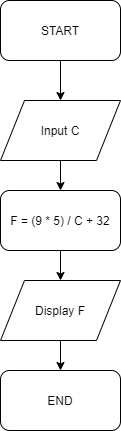

The diagram above was exported from draw.io. Its source (the exported page's mxGraphModel, read from the mxfile embedded in the PNG):
<mxGraphModel dx="851" dy="465" grid="1" gridSize="10" guides="1" tooltips="1" connect="1" arrows="1" fold="1" page="1" pageScale="1" pageWidth="827" pageHeight="1169" math="0" shadow="0">
  <root>
    <mxCell id="0" />
    <mxCell id="1" parent="0" />
    <mxCell id="ffzPhlx0VYqRg3LMIMdz-1" value="START" style="rounded=1;whiteSpace=wrap;html=1;" vertex="1" parent="1">
      <mxGeometry x="340" y="40" width="120" height="60" as="geometry" />
    </mxCell>
    <mxCell id="ffzPhlx0VYqRg3LMIMdz-7" style="edgeStyle=orthogonalEdgeStyle;rounded=0;orthogonalLoop=1;jettySize=auto;html=1;entryX=0.5;entryY=0;entryDx=0;entryDy=0;" edge="1" parent="1" source="ffzPhlx0VYqRg3LMIMdz-2" target="ffzPhlx0VYqRg3LMIMdz-3">
      <mxGeometry relative="1" as="geometry" />
    </mxCell>
    <mxCell id="ffzPhlx0VYqRg3LMIMdz-2" value="Input C" style="shape=parallelogram;perimeter=parallelogramPerimeter;whiteSpace=wrap;html=1;" vertex="1" parent="1">
      <mxGeometry x="340" y="140" width="120" height="60" as="geometry" />
    </mxCell>
    <mxCell id="ffzPhlx0VYqRg3LMIMdz-8" style="edgeStyle=orthogonalEdgeStyle;rounded=0;orthogonalLoop=1;jettySize=auto;html=1;exitX=0.5;exitY=1;exitDx=0;exitDy=0;entryX=0.5;entryY=0;entryDx=0;entryDy=0;" edge="1" parent="1" source="ffzPhlx0VYqRg3LMIMdz-3" target="ffzPhlx0VYqRg3LMIMdz-4">
      <mxGeometry relative="1" as="geometry" />
    </mxCell>
    <mxCell id="ffzPhlx0VYqRg3LMIMdz-3" value="F = (9 * 5) / C + 32" style="rounded=1;whiteSpace=wrap;html=1;" vertex="1" parent="1">
      <mxGeometry x="340" y="230" width="120" height="60" as="geometry" />
    </mxCell>
    <mxCell id="ffzPhlx0VYqRg3LMIMdz-9" style="edgeStyle=orthogonalEdgeStyle;rounded=0;orthogonalLoop=1;jettySize=auto;html=1;exitX=0.5;exitY=1;exitDx=0;exitDy=0;entryX=0.5;entryY=0;entryDx=0;entryDy=0;" edge="1" parent="1" source="ffzPhlx0VYqRg3LMIMdz-4" target="ffzPhlx0VYqRg3LMIMdz-5">
      <mxGeometry relative="1" as="geometry" />
    </mxCell>
    <mxCell id="ffzPhlx0VYqRg3LMIMdz-4" value="Display F" style="shape=parallelogram;perimeter=parallelogramPerimeter;whiteSpace=wrap;html=1;" vertex="1" parent="1">
      <mxGeometry x="340" y="320" width="120" height="60" as="geometry" />
    </mxCell>
    <mxCell id="ffzPhlx0VYqRg3LMIMdz-5" value="END" style="rounded=1;whiteSpace=wrap;html=1;" vertex="1" parent="1">
      <mxGeometry x="340" y="410" width="120" height="60" as="geometry" />
    </mxCell>
    <mxCell id="ffzPhlx0VYqRg3LMIMdz-6" value="" style="endArrow=classic;html=1;exitX=0.5;exitY=1;exitDx=0;exitDy=0;entryX=0.5;entryY=0;entryDx=0;entryDy=0;" edge="1" parent="1" source="ffzPhlx0VYqRg3LMIMdz-1" target="ffzPhlx0VYqRg3LMIMdz-2">
      <mxGeometry width="50" height="50" relative="1" as="geometry">
        <mxPoint x="410" y="250" as="sourcePoint" />
        <mxPoint x="460" y="200" as="targetPoint" />
      </mxGeometry>
    </mxCell>
  </root>
</mxGraphModel>